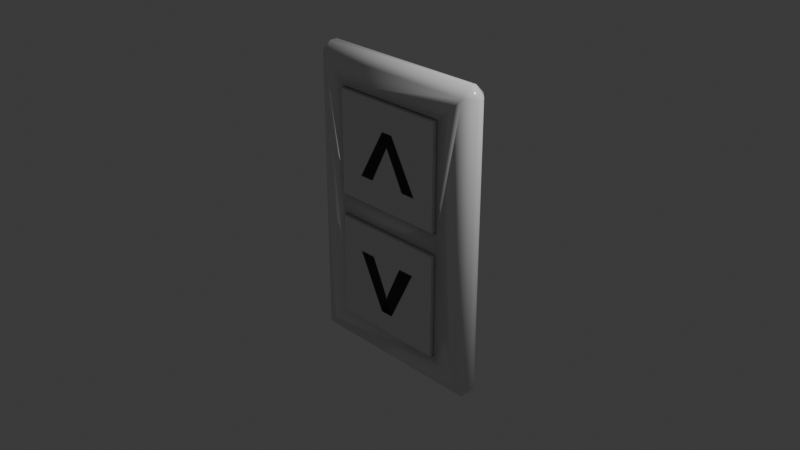 # Source: blinds_switch.blend  (saved by Blender 5.0.118; exported with 4.5.12 LTS)
import bpy
from mathutils import Matrix  # noqa: F401  (used for matrix-valued properties, if any)

bpy.ops.wm.read_factory_settings(use_empty=True)
scene = bpy.context.scene
scene.name = 'Scene'

# ---- collections
col_collection = bpy.data.collections.new('Collection'); scene.collection.children.link(col_collection)

# ---- materials (node trees are filled in below, after node groups)
mat_material = bpy.data.materials.new('Material')
mat_material.alpha_threshold = 0.0
mat_material.use_backface_culling_lightprobe_volume = False
mat_material.roughness = 0.5
mat_material.line_color = (0.0, 0.0, 0.0, 1.0)
mat_material_004 = bpy.data.materials.new('Material.004')
mat_material_005 = bpy.data.materials.new('Material.005')

# ---- material node trees
mat_material.use_nodes = True; mat_material.node_tree.nodes.clear()
_N = mat_material.node_tree.nodes; _L = mat_material.node_tree.links
n0 = _N.new('ShaderNodeOutputMaterial'); n0.name = 'Material Output'; n0.location = (200, 100)
n1 = _N.new('ShaderNodeBsdfPrincipled'); n1.name = 'Principled BSDF'; n1.location = (-200, 100)
n1.inputs[2].default_value = 0.1538
_L.new(n1.outputs[0], n0.inputs[0])
n0.is_active_output = True
mat_material_004.use_nodes = True; mat_material_004.node_tree.nodes.clear()
_N = mat_material_004.node_tree.nodes; _L = mat_material_004.node_tree.links
n0 = _N.new('ShaderNodeBsdfPrincipled'); n0.name = 'Principled BSDF'; n0.location = (-200, 100)
n0.inputs[0].default_value = (0.0, 0.0, 0.0, 1.0)
n1 = _N.new('ShaderNodeOutputMaterial'); n1.name = 'Material Output'; n1.location = (200, 100)
_L.new(n0.outputs[0], n1.inputs[0])
n1.is_active_output = True
mat_material_005.use_nodes = True; mat_material_005.node_tree.nodes.clear()
_N = mat_material_005.node_tree.nodes; _L = mat_material_005.node_tree.links
n0 = _N.new('ShaderNodeBsdfPrincipled'); n0.name = 'Principled BSDF'; n0.location = (-200, 100)
n0.inputs[0].default_value = (0.0, 0.0, 0.0, 1.0)
n1 = _N.new('ShaderNodeOutputMaterial'); n1.name = 'Material Output'; n1.location = (200, 100)
_L.new(n0.outputs[0], n1.inputs[0])
n1.is_active_output = True

# ---- world
world_world = bpy.data.worlds.new('World'); scene.world = world_world
world_world.use_nodes = True; world_world.node_tree.nodes.clear()
_N = world_world.node_tree.nodes; _L = world_world.node_tree.links
n0 = _N.new('ShaderNodeOutputWorld'); n0.name = 'World Output'; n0.location = (200, 100)
n1 = _N.new('ShaderNodeBackground'); n1.name = 'Background'; n1.location = (-200, 100)
n1.inputs[0].default_value = (0.05088, 0.05088, 0.05088, 1.0)
_L.new(n1.outputs[0], n0.inputs[0])
n0.is_active_output = True
world_world.color = (0.05088, 0.05088, 0.05088)
world_world.sun_shadow_jitter_overblur = 0.0

# ---- cameras
cam_camera = bpy.data.cameras.new('Camera')
cam_camera.clip_end = 100.0
cam_camera.ortho_scale = 7.314

# ---- lights
light_light = bpy.data.lights.new('Light', 'POINT')
light_light.energy = 1000.0
light_light.shadow_soft_size = 0.1

# ---- meshes
me_cube = bpy.data.meshes.new('Cube')
me_cube.from_pydata([(-0.6616, -0.05581, -1.288), (-0.6616, -0.05581, -0.1121), (0.6616, -0.05581, -1.288), (0.6616, -0.05581, -0.1121), (-0.6635, -0.05562, 0.1103), (-0.6635, -0.05562, 1.29), (0.6635, -0.05562, 0.1103), (0.6635, -0.05562, 1.29), (0.96, 0.1404, 1.566), (0.96, 0.04037, 1.666), (1.06, 0.04037, 1.566), (0.96, 0.04037, -1.666), (0.96, 0.1404, -1.566), (1.06, 0.04037, -1.566), (1.06, -0.04037, 1.566), (0.96, -0.04037, 1.666), (0.96, -0.1404, 1.566), (1.06, -0.04037, -1.566), (0.96, -0.1404, -1.566), (0.96, -0.04037, -1.666), (-0.96, 0.1404, 1.566), (-1.06, 0.04037, 1.566), (-0.96, 0.04037, 1.666), (-1.06, 0.04037, -1.566), (-0.96, 0.1404, -1.566), (-0.96, 0.04037, -1.666), (-1.06, -0.04037, 1.566), (-0.96, -0.1404, 1.566), (-0.96, -0.04037, 1.666), (-0.96, -0.04037, -1.666), (-0.96, -0.1404, -1.566), (-1.06, -0.04037, -1.566), (0.6635, -0.1404, 0.1103), (0.6635, -0.1404, 1.29), (-0.6635, -0.1404, 1.29), (0.6628, -0.1404, 1.29), (-0.6635, -0.1404, 0.1103), (-0.6635, -0.1404, 0.1971), (0.6616, -0.1404, -1.288), (0.6616, -0.1404, -0.1121), (-0.6616, -0.1404, -0.1121), (-0.6616, -0.1404, -1.288)], [], [(0, 2, 3, 1), (2, 38, 39, 3), (0, 41, 38, 2), (3, 39, 40, 1), (4, 6, 7, 5), (6, 32, 33, 7), (4, 36, 32, 6), (7, 33, 35, 34, 5), (8, 9, 10), (11, 12, 13), (14, 15, 16), (17, 18, 19), (20, 21, 22), (23, 24, 25), (26, 27, 28), (29, 30, 31), (25, 29, 31, 23), (11, 25, 24, 12), (10, 13, 12, 8), (30, 27, 26, 31), (16, 18, 17, 14), (20, 24, 23, 21), (15, 28, 27, 16), (9, 15, 14, 10), (29, 19, 18, 30), (28, 22, 21, 26), (22, 9, 8, 20), (19, 11, 13, 17), (24, 20, 8, 12), (13, 10, 14, 17), (9, 22, 28, 15), (25, 11, 19, 29), (18, 39, 38, 41, 30), (31, 26, 21, 23), (27, 37, 34, 35, 16), (36, 4, 5, 34, 37), (41, 0, 1, 40), (30, 41, 40, 39, 18, 16, 35, 33, 32, 36, 37, 27)])
me_cube.polygons.foreach_set('use_smooth', [0, 0, 0, 0, 0, 0, 0, 0, 1, 1, 1, 1, 1, 1, 1, 1, 1, 1, 1, 1, 1, 1, 1, 1, 1, 1, 1, 1, 1, 1, 1, 1, 1, 1, 1, 0, 0, 1])
_uv = me_cube.uv_layers.new(name='UVMap')
_uv.uv.foreach_set('vector', [0.375, 0.25, 0.375, 0.5, 0.625, 0.5, 0.625, 0.25, 0.375, 0.5, 0.375, 0.6701, 0.625, 0.6701, 0.625, 0.5, 0.125, 0.5, 0.125, 0.6701, 0.375, 0.6701, 0.375, 0.5, 0.625, 0.5, 0.625, 0.6701, 0.875, 0.6701, 0.875, 0.5, 0.375, 0.25, 0.375, 0.5, 0.625, 0.5, 0.625, 0.25, 0.375, 0.5, 0.375, 0.6699, 0.625, 0.6699, 0.625, 0.5, 0.125, 0.5, 0.125, 0.6699, 0.375, 0.6699, 0.375, 0.5, 0.625, 0.5, 0.625, 0.6699, 0.6251, 0.6699, 0.875, 0.6699, 0.875, 0.5, 0.6175, 0.4882, 0.6309, 0.5386, 0.6175, 0.5668, 0.3632, 0.589, 0.3729, 0.4941, 0.3806, 0.589, 0.6175, 0.6832, 0.6309, 0.7114, 0.6175, 0.7618, 0.3806, 0.661, 0.3729, 0.7559, 0.3632, 0.661, 0.6175, 0.2588, 0.6175, 0.161, 0.625, 0.1946, 0.125, 0.589, 0.1368, 0.5, 0.1368, 0.589, 0.6175, 0.08905, 0.6175, 0.0, 0.625, 0.08905, 0.1368, 0.661, 0.1368, 0.75, 0.125, 0.661, 0.1368, 0.589, 0.1368, 0.661, 0.125, 0.661, 0.125, 0.589, 0.3632, 0.589, 0.1368, 0.589, 0.1368, 0.5, 0.3729, 0.4941, 0.6175, 0.5668, 0.3806, 0.589, 0.3729, 0.4941, 0.6175, 0.4882, 0.3825, 0.0, 0.6175, 0.0, 0.6175, 0.08905, 0.3825, 0.08905, 0.6175, 0.7618, 0.3729, 0.7559, 0.3806, 0.661, 0.6175, 0.6832, 0.6175, 0.2588, 0.3825, 0.2618, 0.3825, 0.161, 0.6175, 0.161, 0.6309, 0.7114, 0.625, 0.9882, 0.6175, 0.9882, 0.6175, 0.7618, 0.6309, 0.5386, 0.6309, 0.7114, 0.6175, 0.6832, 0.6175, 0.5668, 0.1368, 0.661, 0.3632, 0.661, 0.3729, 0.7559, 0.1368, 0.75, 0.625, 0.08905, 0.625, 0.1946, 0.6175, 0.161, 0.6175, 0.08905, 0.625, 0.1946, 0.6309, 0.5386, 0.6175, 0.4882, 0.6175, 0.2588, 0.3632, 0.661, 0.3632, 0.589, 0.3806, 0.589, 0.3806, 0.661, 0.3825, 0.2618, 0.6175, 0.2588, 0.6175, 0.4882, 0.3729, 0.4941, 0.3806, 0.589, 0.6175, 0.5668, 0.6175, 0.6832, 0.3806, 0.661, 0.6309, 0.5386, 0.8632, 0.589, 0.8632, 0.661, 0.6309, 0.7114, 0.1368, 0.589, 0.3632, 0.589, 0.3632, 0.661, 0.1368, 0.661, 0.3729, 0.7559, 0.4873, 0.7944, 0.3959, 0.7924, 0.4021, 0.9522, 0.3825, 0.9882, 0.3825, 0.08905, 0.6175, 0.08905, 0.6175, 0.161, 0.3825, 0.161, 0.6175, 0.9882, 0.5141, 0.9528, 0.5966, 0.9531, 0.5962, 0.7965, 0.6175, 0.7618, 0.375, 0.08005, 0.375, 0.25, 0.625, 0.25, 0.625, 0.08005, 0.3934, 0.08005, 0.375, 0.07992, 0.375, 0.25, 0.625, 0.25, 0.625, 0.07992, 0.3825, 0.9882, 0.4021, 0.9522, 0.4907, 0.9525, 0.4873, 0.7944, 0.3729, 0.7559, 0.6175, 0.7618, 0.5962, 0.7965, 0.5962, 0.7964, 0.5045, 0.7945, 0.5075, 0.9528, 0.5141, 0.9528, 0.6175, 0.9882])
me_cube.materials.append(mat_material)
me_cube.use_mirror_vertex_groups = False
me_cube.update()
me_cube_001 = bpy.data.meshes.new('Cube.001')
me_cube_001.from_pydata([(-1.0, -1.0, -1.0), (-1.0, -1.0, 1.0), (-1.0, 1.0, -1.0), (-1.0, 1.0, 1.0), (1.0, -1.0, -1.0), (1.0, -1.0, 1.0), (1.0, 1.0, -1.0), (1.0, 1.0, 1.0)], [], [(0, 1, 3, 2), (2, 3, 7, 6), (6, 7, 5, 4), (4, 5, 1, 0), (2, 6, 4, 0), (7, 3, 1, 5)])
_uv = me_cube_001.uv_layers.new(name='UVMap')
_uv.uv.foreach_set('vector', [0.375, 0.0, 0.625, 0.0, 0.625, 0.25, 0.375, 0.25, 0.375, 0.25, 0.625, 0.25, 0.625, 0.5, 0.375, 0.5, 0.375, 0.5, 0.625, 0.5, 0.625, 0.75, 0.375, 0.75, 0.375, 0.75, 0.625, 0.75, 0.625, 1.0, 0.375, 1.0, 0.125, 0.5, 0.375, 0.5, 0.375, 0.75, 0.125, 0.75, 0.625, 0.5, 0.875, 0.5, 0.875, 0.75, 0.625, 0.75])
me_cube_001.materials.append(mat_material)
me_cube_001.update()
me_cube_002 = bpy.data.meshes.new('Cube.002')
me_cube_002.from_pydata([(-1.0, -1.0, -1.0), (-1.0, -1.0, 1.0), (-1.0, 1.0, -1.0), (-1.0, 1.0, 1.0), (1.0, -1.0, -1.0), (1.0, -1.0, 1.0), (1.0, 1.0, -1.0), (1.0, 1.0, 1.0)], [], [(0, 1, 3, 2), (2, 3, 7, 6), (6, 7, 5, 4), (4, 5, 1, 0), (2, 6, 4, 0), (7, 3, 1, 5)])
_uv = me_cube_002.uv_layers.new(name='UVMap')
_uv.uv.foreach_set('vector', [0.375, 0.0, 0.625, 0.0, 0.625, 0.25, 0.375, 0.25, 0.375, 0.25, 0.625, 0.25, 0.625, 0.5, 0.375, 0.5, 0.375, 0.5, 0.625, 0.5, 0.625, 0.75, 0.375, 0.75, 0.375, 0.75, 0.625, 0.75, 0.625, 1.0, 0.375, 1.0, 0.125, 0.5, 0.375, 0.5, 0.375, 0.75, 0.125, 0.75, 0.625, 0.5, 0.875, 0.5, 0.875, 0.75, 0.625, 0.75])
me_cube_002.materials.append(mat_material)
me_cube_002.update()

# ---- curves / text
txt_text = bpy.data.curves.new('Text', 'FONT')
txt_text.dimensions = '2D'
txt_text.body = '^'
txt_text.materials.append(mat_material_004)
txt_text_001 = bpy.data.curves.new('Text.001', 'FONT')
txt_text_001.dimensions = '2D'
txt_text_001.body = '˅'
txt_text_001.materials.append(mat_material_005)

# ---- objects
ob_cube = bpy.data.objects.new('Cube', me_cube)
ob_light = bpy.data.objects.new('Light', light_light)
ob_camera = bpy.data.objects.new('Camera', cam_camera)
ob_cube_001 = bpy.data.objects.new('Cube.001', me_cube_001)
ob_cube_002 = bpy.data.objects.new('Cube.002', me_cube_002)
ob_text = bpy.data.objects.new('Text', txt_text)
ob_text_001 = bpy.data.objects.new('Text.001', txt_text_001)

# ---- transforms, parenting, visibility, modifiers, constraints
ob_cube.location = (0.0, 0.0, 0.0)
ob_cube.lock_rotations_4d = False
ob_cube.empty_display_type = 'ARROWS'
ob_cube.lineart.crease_threshold = 0.0
ob_light.location = (4.076, 1.005, 5.904)
ob_light.rotation_euler = (0.6503, 0.05522, 1.866)
ob_light.lock_rotations_4d = False
ob_light.empty_display_type = 'ARROWS'
ob_light.color = (0.0, 0.0, 0.0, 0.0)
ob_light.lineart.crease_threshold = 0.0
ob_camera.location = (7.359, -6.926, 4.958)
ob_camera.rotation_euler = (1.109, 0.0, 0.8149)
ob_camera.lock_rotations_4d = False
ob_camera.empty_display_type = 'ARROWS'
ob_camera.color = (0.0, 0.0, 0.0, 0.0)
ob_camera.display_type = 'WIRE'
ob_camera.lineart.crease_threshold = 0.0
ob_cube_001.location = (0.0, -0.118, 0.7)
ob_cube_001.scale = (0.6422, 0.06033, 0.5707)
ob_cube_002.location = (0.0, -0.118, -0.7)
ob_cube_002.scale = (0.6422, 0.06033, 0.5707)
ob_text.location = (-0.409, -0.1821, 0.0)
ob_text.rotation_euler = (1.571, -0.0, 0.0)
ob_text.scale = (1.803, 1.426, 1.0)
ob_text_001.location = (-0.4631, -0.1821, -1.522)
ob_text_001.rotation_euler = (1.571, -0.0, 0.0)
ob_text_001.scale = (2.078, 1.676, 1.0)

# ---- collection membership
col_collection.objects.link(ob_cube)
col_collection.objects.link(ob_light)
col_collection.objects.link(ob_camera)
col_collection.objects.link(ob_cube_001)
col_collection.objects.link(ob_cube_002)
col_collection.objects.link(ob_text)
col_collection.objects.link(ob_text_001)

# ---- scene / render settings (as saved in the file)
scene.camera = ob_camera
scene.frame_start = 1; scene.frame_end = 250; scene.frame_set(1)
scene.render.engine = 'BLENDER_EEVEE_NEXT'
scene.render.bake_bias = 0.0
scene.render.bake_samples = 0
scene.cycles.sampling_pattern = 'TABULATED_SOBOL'
scene.eevee.use_volume_custom_range = False
bpy.context.view_layer.update()

